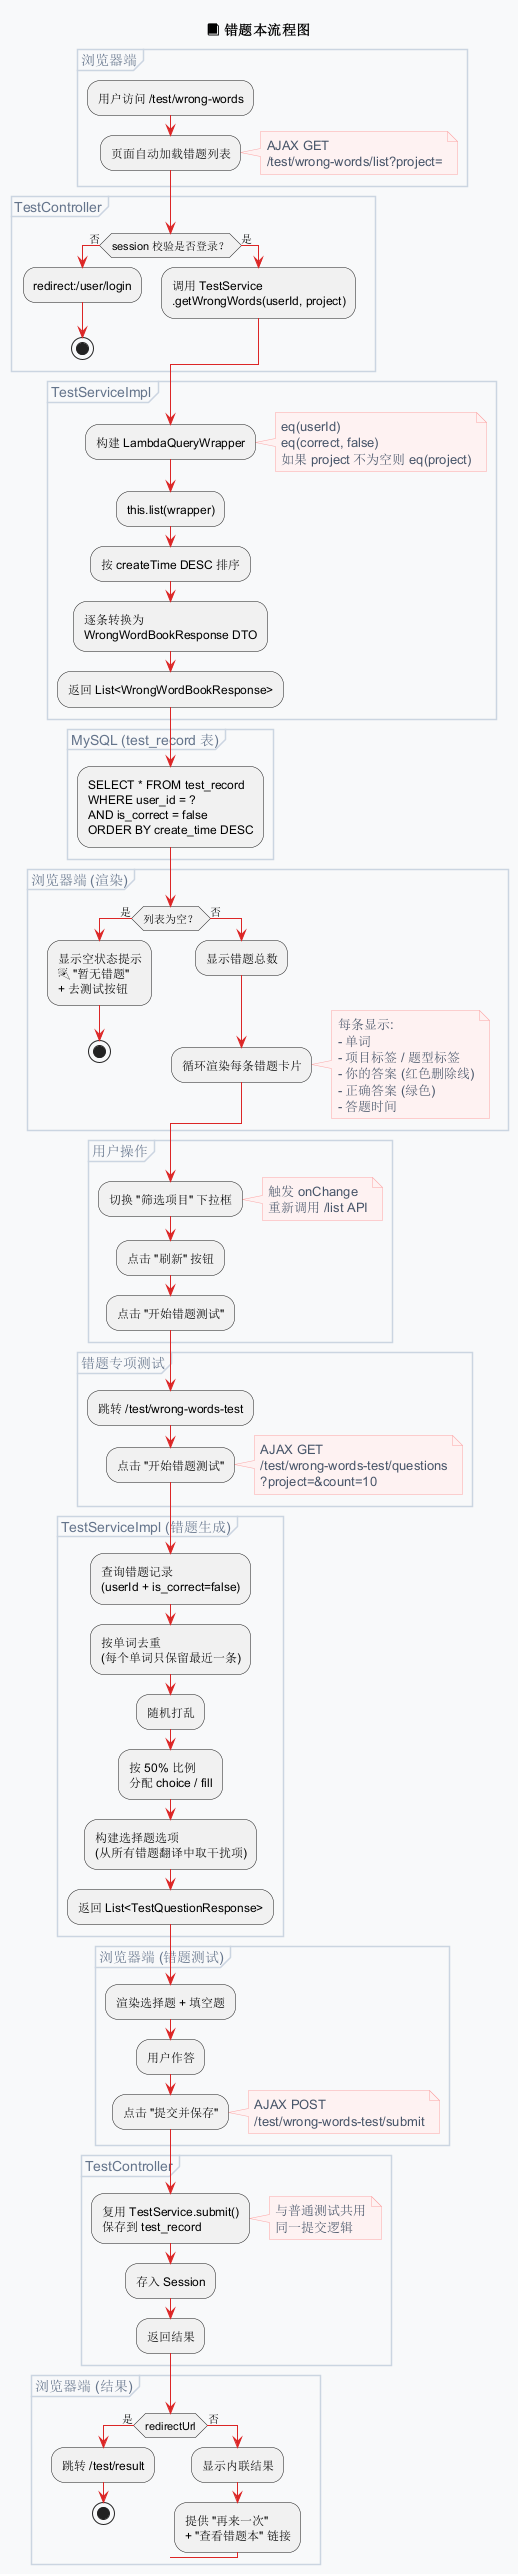

The diagram above was rendered by PlantUML. Its source (embedded in the PNG):
@startuml
' 错题本流程图 (亮色模式)
skinparam backgroundColor #F8F9FA
skinparam componentStyle rectangle
skinparam defaultTextColor #1E293B
skinparam arrowColor #DC2626
skinparam borderColor #CBD5E1
skinparam rectangle {
    BackgroundColor #FFFFFF
    BorderColor #CBD5E1
    FontColor #1E293B
}
skinparam note {
    BackgroundColor #FEF2F2
    BorderColor #FCA5A5
    FontColor #475569
}
skinparam partition {
    BorderColor #CBD5E1
    FontColor #64748B
}

title "📕 错题本流程图"

partition "浏览器端" {
    :用户访问 /test/wrong-words;
    :页面自动加载错题列表;
    note right
        AJAX GET
        /test/wrong-words/list?project=
    end note
}

partition "TestController" {
    if (session 校验是否登录？) then (否)
        :redirect:/user/login;
        stop
    else (是)
        :调用 TestService\n.getWrongWords(userId, project);
    endif
}

partition "TestServiceImpl" {
    :构建 LambdaQueryWrapper;
    note right
        eq(userId)
        eq(correct, false)
        如果 project 不为空则 eq(project)
    end note
    :this.list(wrapper);
    :按 createTime DESC 排序;
    :逐条转换为\nWrongWordBookResponse DTO;
    :返回 List<WrongWordBookResponse>;
}

partition "MySQL (test_record 表)" {
    :SELECT * FROM test_record\nWHERE user_id = ?\nAND is_correct = false\nORDER BY create_time DESC;
}

partition "浏览器端 (渲染)" {
    if (列表为空？) then (是)
        :显示空状态提示\n🎉 "暂无错题"\n+ 去测试按钮;
        stop
    else (否)
        :显示错题总数;
        :循环渲染每条错题卡片;
        note right
            每条显示:
            - 单词
            - 项目标签 / 题型标签
            - 你的答案 (红色删除线)
            - 正确答案 (绿色)
            - 答题时间
        end note
    endif
}

partition "用户操作" {
    :切换 "筛选项目" 下拉框;
    note right
        触发 onChange
        重新调用 /list API
    end note
    :点击 "刷新" 按钮;
    :点击 "开始错题测试";
}

' ============ 错题测试子流程 ============

partition "错题专项测试" {
    :跳转 /test/wrong-words-test;
    :点击 "开始错题测试";
    note right
        AJAX GET
        /test/wrong-words-test/questions
        ?project=&count=10
    end note
}

partition "TestServiceImpl (错题生成)" {
    :查询错题记录\n(userId + is_correct=false);
    :按单词去重\n(每个单词只保留最近一条);
    :随机打乱;
    :按 50% 比例\n分配 choice / fill;
    :构建选择题选项\n(从所有错题翻译中取干扰项);
    :返回 List<TestQuestionResponse>;
}

partition "浏览器端 (错题测试)" {
    :渲染选择题 + 填空题;
    :用户作答;
    :点击 "提交并保存";
    note right
        AJAX POST
        /test/wrong-words-test/submit
    end note
}

partition "TestController" {
    :复用 TestService.submit()\n保存到 test_record;
    note right
        与普通测试共用
        同一提交逻辑
    end note
    :存入 Session;
    :返回结果;
}

partition "浏览器端 (结果)" {
    if (redirectUrl) then (是)
        :跳转 /test/result;
        stop
    else (否)
        :显示内联结果;
        :提供 "再来一次"\n+ "查看错题本" 链接;
    endif
}

@enduml